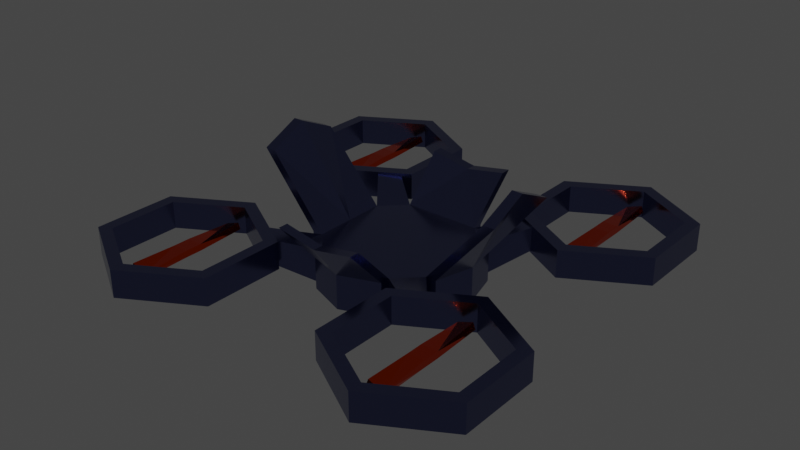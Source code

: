 # Source: drone.blend  (saved by Blender 2.93.21; exported with 4.5.12 LTS)
import bpy
from mathutils import Matrix  # noqa: F401  (used for matrix-valued properties, if any)

bpy.ops.wm.read_factory_settings(use_empty=True)
scene = bpy.context.scene
scene.name = 'Scene'

# ---- collections
col_collection = bpy.data.collections.new('Collection'); scene.collection.children.link(col_collection)

# ---- materials (node trees are filled in below, after node groups)
mat_drone = bpy.data.materials.new('drone')
mat_drone.use_transparent_shadow = False
mat_propeller = bpy.data.materials.new('propeller')
mat_propeller.use_transparent_shadow = False

# ---- material node trees
mat_drone.use_nodes = True; mat_drone.node_tree.nodes.clear()
_N = mat_drone.node_tree.nodes; _L = mat_drone.node_tree.links
n0 = _N.new('ShaderNodeBsdfPrincipled'); n0.name = 'Principled BSDF'; n0.location = (10, 300)
n0.distribution = 'GGX'
n0.subsurface_method = 'BURLEY'
n0.inputs[0].default_value = (0.1083, 0.1238, 0.2738, 1.0)
n0.inputs[1].default_value = 1.0
n0.inputs[2].default_value = 0.1765
n0.inputs[3].default_value = 1.45
n0.inputs[27].default_value = (0.0, 0.0, 0.0, 1.0)
n0.inputs[28].default_value = 1.0
n1 = _N.new('ShaderNodeOutputMaterial'); n1.name = 'Material Output'; n1.location = (300, 300)
_L.new(n0.outputs[0], n1.inputs[0])
n1.is_active_output = True
mat_propeller.use_nodes = True; mat_propeller.node_tree.nodes.clear()
_N = mat_propeller.node_tree.nodes; _L = mat_propeller.node_tree.links
n0 = _N.new('ShaderNodeBsdfPrincipled'); n0.name = 'Principled BSDF'; n0.location = (10, 300)
n0.distribution = 'GGX'
n0.subsurface_method = 'BURLEY'
n0.inputs[0].default_value = (0.8, 0.05287, 0.0, 1.0)
n0.inputs[1].default_value = 1.0
n0.inputs[2].default_value = 0.1103
n0.inputs[3].default_value = 1.45
n0.inputs[27].default_value = (0.0, 0.0, 0.0, 1.0)
n0.inputs[28].default_value = 1.0
n1 = _N.new('ShaderNodeOutputMaterial'); n1.name = 'Material Output'; n1.location = (300, 300)
_L.new(n0.outputs[0], n1.inputs[0])
n1.is_active_output = True

# ---- world
world_world = bpy.data.worlds.new('World'); scene.world = world_world
world_world.use_nodes = True; world_world.node_tree.nodes.clear()
_N = world_world.node_tree.nodes; _L = world_world.node_tree.links
n0 = _N.new('ShaderNodeOutputWorld'); n0.name = 'World Output'; n0.location = (300, 300)
n1 = _N.new('ShaderNodeBackground'); n1.name = 'Background'; n1.location = (10, 300)
n1.inputs[0].default_value = (0.05088, 0.05088, 0.05088, 1.0)
_L.new(n1.outputs[0], n0.inputs[0])
n0.is_active_output = True
world_world.color = (0.05088, 0.05088, 0.05088)
world_world.use_sun_shadow = False
world_world.sun_shadow_jitter_overblur = 0.0

# ---- meshes
me_cube_001 = bpy.data.meshes.new('Cube.001')
me_cube_001.from_pydata([(1.0, 0.0, 0.2788), (1.0, 0.0, -0.2788), (0.0, -1.0, 0.2788), (0.0, -1.0, -0.2788), (0.0, 0.0, -0.2788), (0.0, 0.0, 0.2788), (1.0, -0.6307, 0.2788), (0.6307, -1.0, 0.2788), (0.6307, -1.0, -0.2788), (1.0, -0.6307, -0.2788), (1.528, -1.278, 0.106), (1.278, -1.528, 0.106), (1.278, -1.528, 0.4848), (1.528, -1.278, 0.4848), (2.2, -0.8355, 0.06241), (2.2, -1.057, 0.5079), (3.382, -1.518, 0.06241), (3.19, -1.628, 0.5079), (3.382, -2.882, 0.06241), (3.19, -2.772, 0.5079), (2.2, -3.565, 0.06241), (2.2, -3.343, 0.5079), (1.018, -2.882, 0.06241), (1.21, -2.772, 0.5079), (1.018, -1.518, 0.06241), (1.21, -1.628, 0.5079), (3.382, -1.518, 0.5079), (2.2, -0.8355, 0.5079), (3.382, -2.882, 0.5079), (2.2, -3.565, 0.5079), (1.018, -2.882, 0.5079), (1.018, -1.518, 0.5079), (3.19, -1.628, 0.06241), (2.2, -1.057, 0.06241), (3.19, -2.772, 0.06241), (2.2, -3.343, 0.06241), (1.21, -2.772, 0.06241), (1.21, -1.628, 0.06241), (1.341, 0.0, -0.2788), (1.341, 0.0, 0.2788), (1.171, -0.6307, 0.2788), (1.171, -0.6307, -0.2788), (1.936, 0.0, 1.672), (1.936, -0.6202, 1.386), (2.107, 0.0, 1.672), (2.107, -0.6202, 1.386), (0.0, -1.395, -0.2788), (0.0, -1.395, 0.2788), (0.6307, -1.163, -0.2788), (0.6307, -1.163, 0.2788), (0.0, -1.654, 0.8507), (0.6616, -1.654, 0.9721), (0.0, -1.817, 0.8507), (0.6616, -1.817, 0.9721), (-0.5489, 0.4882, -0.2534), (-0.5489, 0.4882, -0.5392), (-0.5489, 0.335, -0.2534), (-0.5489, 0.335, -0.5392), (-0.3956, 0.335, -0.5392), (-0.3956, 0.335, -0.2534), (-0.3956, 0.4882, -0.5392), (-0.3956, 0.4882, -0.2534), (-0.5489, 0.4882, -0.6394), (-0.5489, 0.335, -0.6394), (-0.3956, 0.4882, -0.6394), (-0.3956, 0.335, -0.6394), (-0.5489, 0.0, -0.5392), (-0.3956, 0.0, -0.5392), (-0.5489, 0.0, -0.6394), (-0.3956, 0.0, -0.6394), (-0.3956, 0.7329, -0.5195), (-0.5489, 0.7329, -0.5195), (-0.3956, 0.7057, -0.6076), (-0.5489, 0.7057, -0.6076)], [], [(1, 9, 8, 3, 4), (9, 1, 38, 41), (3, 8, 48, 46), (5, 2, 7, 6, 0), (7, 8, 11, 12), (9, 6, 13, 10), (11, 10, 13, 12), (6, 7, 12, 13), (8, 9, 10, 11), (14, 27, 26, 16), (16, 26, 28, 18), (18, 28, 29, 20), (20, 29, 30, 22), (19, 17, 32, 34), (22, 30, 31, 24), (24, 31, 27, 14), (15, 17, 26, 27), (17, 19, 28, 26), (19, 21, 29, 28), (21, 23, 30, 29), (23, 25, 31, 30), (25, 15, 27, 31), (25, 23, 36, 37), (21, 19, 34, 35), (17, 15, 33, 32), (15, 25, 37, 33), (23, 21, 35, 36), (18, 20, 35, 34), (20, 22, 36, 35), (22, 24, 37, 36), (24, 14, 33, 37), (14, 16, 32, 33), (16, 18, 34, 32), (39, 40, 41, 38), (6, 9, 41, 40), (1, 0, 39, 38), (39, 0, 42, 44), (42, 43, 45, 44), (0, 6, 43, 42), (6, 40, 45, 43), (39, 44, 45), (49, 47, 46, 48), (8, 7, 49, 48), (2, 3, 46, 47), (49, 7, 51, 53), (51, 50, 52, 53), (47, 49, 53), (2, 47, 52, 50), (7, 2, 50, 51), (52, 47, 53), (40, 39, 45), (57, 56, 54, 55), (55, 54, 61, 60), (60, 61, 59, 58), (58, 59, 56, 57), (60, 64, 72, 70), (61, 54, 56, 59), (62, 64, 65, 63), (60, 58, 65, 64), (57, 55, 62, 63), (65, 58, 67, 69), (67, 66, 68, 69), (58, 57, 66, 67), (57, 63, 68, 66), (63, 65, 69, 68), (71, 70, 72, 73), (62, 55, 71, 73), (55, 60, 70, 71), (64, 62, 73, 72)])
_uv = me_cube_001.uv_layers.new(name='UVMap')
_uv.uv.foreach_set('vector', [0.625, 0.625, 0.625, 0.7038, 0.6712, 0.75, 0.75, 0.75, 0.75, 0.625, 0.625, 0.7038, 0.625, 0.625, 0.625, 0.625, 0.625, 0.7038, 0.75, 0.75, 0.6712, 0.75, 0.6712, 0.75, 0.75, 0.75, 0.25, 0.625, 0.25, 0.75, 0.3288, 0.75, 0.375, 0.7038, 0.375, 0.625, 0.375, 0.7962, 0.625, 0.7962, 0.625, 0.7962, 0.375, 0.7962, 0.625, 0.7038, 0.375, 0.7038, 0.375, 0.7038, 0.625, 0.7038, 0.625, 0.7962, 0.625, 0.7038, 0.375, 0.7038, 0.375, 0.7962, 0.375, 0.7038, 0.3288, 0.75, 0.3288, 0.75, 0.375, 0.7038, 0.6712, 0.75, 0.625, 0.7038, 0.625, 0.7038, 0.6712, 0.75, 1.0, 0.5, 1.0, 1.0, 0.8333, 1.0, 0.8333, 0.5, 0.8333, 0.5, 0.8333, 1.0, 0.6667, 1.0, 0.6667, 0.5, 0.6667, 0.5, 0.6667, 1.0, 0.5, 1.0, 0.5, 0.5, 0.5, 0.5, 0.5, 1.0, 0.3333, 1.0, 0.3333, 0.5, 0.4241, 0.1495, 0.4241, 0.3505, 0.4241, 0.3505, 0.4241, 0.1495, 0.3333, 0.5, 0.3333, 1.0, 0.1667, 1.0, 0.1667, 0.5, 0.1667, 0.5, 0.1667, 1.0, -8.941e-08, 1.0, -8.941e-08, 0.5, 0.25, 0.4511, 0.4241, 0.3505, 0.4578, 0.37, 0.25, 0.49, 0.4241, 0.3505, 0.4241, 0.1495, 0.4578, 0.13, 0.4578, 0.37, 0.4241, 0.1495, 0.25, 0.04893, 0.25, 0.01, 0.4578, 0.13, 0.25, 0.04893, 0.07587, 0.1495, 0.04215, 0.13, 0.25, 0.01, 0.07587, 0.1495, 0.07587, 0.3505, 0.04215, 0.37, 0.04215, 0.13, 0.07587, 0.3505, 0.25, 0.4511, 0.25, 0.49, 0.04215, 0.37, 0.07587, 0.3505, 0.07587, 0.1495, 0.07587, 0.1495, 0.07587, 0.3505, 0.25, 0.04893, 0.4241, 0.1495, 0.4241, 0.1495, 0.25, 0.04893, 0.4241, 0.3505, 0.25, 0.4511, 0.25, 0.4511, 0.4241, 0.3505, 0.25, 0.4511, 0.07587, 0.3505, 0.07587, 0.3505, 0.25, 0.4511, 0.07587, 0.1495, 0.25, 0.04893, 0.25, 0.04893, 0.07587, 0.1495, 0.6667, 0.5, 0.5, 0.5, 0.25, 0.04893, 0.4241, 0.1495, 0.5, 0.5, 0.3333, 0.5, 0.07587, 0.1495, 0.25, 0.04893, 0.3333, 0.5, 0.1667, 0.5, 0.07587, 0.3505, 0.07587, 0.1495, 0.1667, 0.5, -8.941e-08, 0.5, 0.25, 0.4511, 0.07587, 0.3505, -8.941e-08, 0.5, 0.8333, 0.5, 0.4241, 0.3505, 0.25, 0.4511, 0.8333, 0.5, 0.6667, 0.5, 0.4241, 0.1495, 0.4241, 0.3505, 0.375, 0.625, 0.375, 0.7038, 0.625, 0.7038, 0.625, 0.625, 0.375, 0.7038, 0.625, 0.7038, 0.625, 0.7038, 0.375, 0.7038, 0.0, 0.0, 0.0, 0.0, 0.0, 0.0, 0.0, 0.0, 0.0, 0.0, 0.0, 0.0, 0.0, 0.0, 0.0, 0.0, 0.375, 0.625, 0.375, 0.7038, 0.375, 0.7038, 0.375, 0.625, 0.375, 0.625, 0.375, 0.7038, 0.375, 0.7038, 0.375, 0.625, 0.375, 0.7038, 0.375, 0.7038, 0.375, 0.7038, 0.375, 0.7038, 0.375, 0.625, 0.375, 0.625, 0.375, 0.7038, 0.375, 0.7962, 0.375, 0.875, 0.625, 0.875, 0.625, 0.7962, 0.625, 0.7962, 0.375, 0.7962, 0.375, 0.7962, 0.625, 0.7962, 0.0, 0.0, 0.0, 0.0, 0.0, 0.0, 0.0, 0.0, 0.375, 0.7962, 0.375, 0.7962, 0.375, 0.7962, 0.375, 0.7962, 0.3288, 0.75, 0.25, 0.75, 0.25, 0.75, 0.3288, 0.75, 0.375, 0.875, 0.375, 0.7962, 0.375, 0.7962, 0.0, 0.0, 0.0, 0.0, 0.0, 0.0, 0.0, 0.0, 0.3288, 0.75, 0.25, 0.75, 0.25, 0.75, 0.3288, 0.75, 0.375, 0.875, 0.375, 0.875, 0.375, 0.7962, 0.375, 0.7038, 0.375, 0.625, 0.375, 0.7038, 0.375, 0.0, 0.625, 0.0, 0.625, 0.25, 0.375, 0.25, 0.375, 0.25, 0.625, 0.25, 0.625, 0.5, 0.375, 0.5, 0.375, 0.5, 0.625, 0.5, 0.625, 0.75, 0.375, 0.75, 0.375, 0.75, 0.625, 0.75, 0.625, 1.0, 0.375, 1.0, 0.375, 0.5, 0.375, 0.5, 0.375, 0.5, 0.375, 0.5, 0.625, 0.5, 0.875, 0.5, 0.875, 0.75, 0.625, 0.75, 0.125, 0.5, 0.375, 0.5, 0.375, 0.75, 0.125, 0.75, 0.375, 0.5, 0.375, 0.75, 0.375, 0.75, 0.375, 0.5, 0.375, 0.0, 0.375, 0.25, 0.375, 0.25, 0.375, 0.0, 0.375, 0.75, 0.375, 0.75, 0.375, 0.75, 0.375, 0.75, 0.375, 0.75, 0.375, 1.0, 0.375, 1.0, 0.375, 0.75, 0.375, 0.75, 0.375, 1.0, 0.375, 1.0, 0.375, 0.75, 0.375, 0.0, 0.375, 0.0, 0.375, 0.0, 0.375, 0.0, 0.125, 0.75, 0.375, 0.75, 0.375, 0.75, 0.125, 0.75, 0.375, 0.25, 0.375, 0.5, 0.375, 0.5, 0.375, 0.25, 0.375, 0.25, 0.375, 0.25, 0.375, 0.25, 0.375, 0.25, 0.375, 0.25, 0.375, 0.5, 0.375, 0.5, 0.375, 0.25, 0.375, 0.5, 0.125, 0.5, 0.125, 0.5, 0.375, 0.5])
me_cube_001.materials.append(mat_drone)
me_cube_001.use_remesh_fix_poles = True
me_cube_001.use_remesh_preserve_attributes = False
me_cube_001.update()
me_cube_002 = bpy.data.meshes.new('Cube.002')
me_cube_002.from_pydata([(-0.1298, -0.1298, -0.05321), (-0.1298, -0.1298, 0.05321), (-0.1298, 0.1298, -0.05321), (-0.1298, 0.1298, 0.05321), (0.1298, -0.1298, -0.05321), (0.1298, -0.1298, 0.05321), (0.1298, 0.1298, -0.05321), (0.1298, 0.1298, 0.05321), (-0.1401, -0.905, -0.005619), (-0.1037, -0.905, 0.09439), (-0.1401, 0.905, 0.005619), (-0.1037, 0.905, -0.09439), (0.1401, 0.905, -0.005619), (0.1037, 0.905, 0.09439), (0.1401, -0.905, 0.005619), (0.1037, -0.905, -0.09439)], [], [(0, 1, 3, 2), (2, 11, 12), (6, 7, 5, 4), (7, 6, 12, 13), (2, 6, 4, 0), (7, 3, 1, 5), (11, 10, 13, 12), (15, 14, 9, 8), (1, 9, 14), (4, 5, 14, 15), (7, 13, 10), (2, 3, 10, 11), (1, 0, 8, 9), (4, 15, 8), (6, 2, 12), (0, 4, 8), (5, 1, 14), (3, 7, 10)])
_uv = me_cube_002.uv_layers.new(name='UVMap')
_uv.uv.foreach_set('vector', [0.375, 0.0, 0.625, 0.0, 0.625, 0.25, 0.375, 0.25, 0.125, 0.5, 0.125, 0.5, 0.375, 0.5, 0.375, 0.5, 0.625, 0.5, 0.625, 0.75, 0.375, 0.75, 0.625, 0.5, 0.375, 0.5, 0.375, 0.5, 0.625, 0.5, 0.125, 0.5, 0.375, 0.5, 0.375, 0.75, 0.125, 0.75, 0.625, 0.5, 0.875, 0.5, 0.875, 0.75, 0.625, 0.75, 0.375, 0.25, 0.625, 0.25, 0.625, 0.5, 0.375, 0.5, 0.375, 0.75, 0.625, 0.75, 0.625, 1.0, 0.375, 1.0, 0.875, 0.75, 0.875, 0.75, 0.625, 0.75, 0.375, 0.75, 0.625, 0.75, 0.625, 0.75, 0.375, 0.75, 0.625, 0.5, 0.625, 0.5, 0.875, 0.5, 0.375, 0.25, 0.625, 0.25, 0.625, 0.25, 0.375, 0.25, 0.625, 0.0, 0.375, 0.0, 0.375, 0.0, 0.625, 0.0, 0.375, 0.75, 0.375, 0.75, 0.125, 0.75, 0.375, 0.5, 0.125, 0.5, 0.375, 0.5, 0.125, 0.75, 0.375, 0.75, 0.125, 0.75, 0.625, 0.75, 0.875, 0.75, 0.625, 0.75, 0.875, 0.5, 0.625, 0.5, 0.875, 0.5])
me_cube_002.materials.append(mat_propeller)
me_cube_002.use_remesh_fix_poles = True
me_cube_002.use_remesh_preserve_attributes = False
me_cube_002.update()
me_cube_003 = bpy.data.meshes.new('Cube.003')
me_cube_003.from_pydata([(-0.1298, -0.1298, -0.05321), (-0.1298, -0.1298, 0.05321), (-0.1298, 0.1298, -0.05321), (-0.1298, 0.1298, 0.05321), (0.1298, -0.1298, -0.05321), (0.1298, -0.1298, 0.05321), (0.1298, 0.1298, -0.05321), (0.1298, 0.1298, 0.05321), (-0.1401, -0.905, -0.005619), (-0.1037, -0.905, 0.09439), (-0.1401, 0.905, 0.005619), (-0.1037, 0.905, -0.09439), (0.1401, 0.905, -0.005619), (0.1037, 0.905, 0.09439), (0.1401, -0.905, 0.005619), (0.1037, -0.905, -0.09439)], [], [(0, 1, 3, 2), (2, 11, 12), (6, 7, 5, 4), (7, 6, 12, 13), (2, 6, 4, 0), (7, 3, 1, 5), (11, 10, 13, 12), (15, 14, 9, 8), (1, 9, 14), (4, 5, 14, 15), (7, 13, 10), (2, 3, 10, 11), (1, 0, 8, 9), (4, 15, 8), (6, 2, 12), (0, 4, 8), (5, 1, 14), (3, 7, 10)])
_uv = me_cube_003.uv_layers.new(name='UVMap')
_uv.uv.foreach_set('vector', [0.375, 0.0, 0.625, 0.0, 0.625, 0.25, 0.375, 0.25, 0.125, 0.5, 0.125, 0.5, 0.375, 0.5, 0.375, 0.5, 0.625, 0.5, 0.625, 0.75, 0.375, 0.75, 0.625, 0.5, 0.375, 0.5, 0.375, 0.5, 0.625, 0.5, 0.125, 0.5, 0.375, 0.5, 0.375, 0.75, 0.125, 0.75, 0.625, 0.5, 0.875, 0.5, 0.875, 0.75, 0.625, 0.75, 0.375, 0.25, 0.625, 0.25, 0.625, 0.5, 0.375, 0.5, 0.375, 0.75, 0.625, 0.75, 0.625, 1.0, 0.375, 1.0, 0.875, 0.75, 0.875, 0.75, 0.625, 0.75, 0.375, 0.75, 0.625, 0.75, 0.625, 0.75, 0.375, 0.75, 0.625, 0.5, 0.625, 0.5, 0.875, 0.5, 0.375, 0.25, 0.625, 0.25, 0.625, 0.25, 0.375, 0.25, 0.625, 0.0, 0.375, 0.0, 0.375, 0.0, 0.625, 0.0, 0.375, 0.75, 0.375, 0.75, 0.125, 0.75, 0.375, 0.5, 0.125, 0.5, 0.375, 0.5, 0.125, 0.75, 0.375, 0.75, 0.125, 0.75, 0.625, 0.75, 0.875, 0.75, 0.625, 0.75, 0.875, 0.5, 0.625, 0.5, 0.875, 0.5])
me_cube_003.materials.append(mat_propeller)
me_cube_003.use_remesh_fix_poles = True
me_cube_003.use_remesh_preserve_attributes = False
me_cube_003.update()
me_cube_004 = bpy.data.meshes.new('Cube.004')
me_cube_004.from_pydata([(-0.1298, -0.1298, -0.05321), (-0.1298, -0.1298, 0.05321), (-0.1298, 0.1298, -0.05321), (-0.1298, 0.1298, 0.05321), (0.1298, -0.1298, -0.05321), (0.1298, -0.1298, 0.05321), (0.1298, 0.1298, -0.05321), (0.1298, 0.1298, 0.05321), (-0.1401, -0.905, -0.005619), (-0.1037, -0.905, 0.09439), (-0.1401, 0.905, 0.005619), (-0.1037, 0.905, -0.09439), (0.1401, 0.905, -0.005619), (0.1037, 0.905, 0.09439), (0.1401, -0.905, 0.005619), (0.1037, -0.905, -0.09439)], [], [(0, 1, 3, 2), (2, 11, 12), (6, 7, 5, 4), (7, 6, 12, 13), (2, 6, 4, 0), (7, 3, 1, 5), (11, 10, 13, 12), (15, 14, 9, 8), (1, 9, 14), (4, 5, 14, 15), (7, 13, 10), (2, 3, 10, 11), (1, 0, 8, 9), (4, 15, 8), (6, 2, 12), (0, 4, 8), (5, 1, 14), (3, 7, 10)])
_uv = me_cube_004.uv_layers.new(name='UVMap')
_uv.uv.foreach_set('vector', [0.375, 0.0, 0.625, 0.0, 0.625, 0.25, 0.375, 0.25, 0.125, 0.5, 0.125, 0.5, 0.375, 0.5, 0.375, 0.5, 0.625, 0.5, 0.625, 0.75, 0.375, 0.75, 0.625, 0.5, 0.375, 0.5, 0.375, 0.5, 0.625, 0.5, 0.125, 0.5, 0.375, 0.5, 0.375, 0.75, 0.125, 0.75, 0.625, 0.5, 0.875, 0.5, 0.875, 0.75, 0.625, 0.75, 0.375, 0.25, 0.625, 0.25, 0.625, 0.5, 0.375, 0.5, 0.375, 0.75, 0.625, 0.75, 0.625, 1.0, 0.375, 1.0, 0.875, 0.75, 0.875, 0.75, 0.625, 0.75, 0.375, 0.75, 0.625, 0.75, 0.625, 0.75, 0.375, 0.75, 0.625, 0.5, 0.625, 0.5, 0.875, 0.5, 0.375, 0.25, 0.625, 0.25, 0.625, 0.25, 0.375, 0.25, 0.625, 0.0, 0.375, 0.0, 0.375, 0.0, 0.625, 0.0, 0.375, 0.75, 0.375, 0.75, 0.125, 0.75, 0.375, 0.5, 0.125, 0.5, 0.375, 0.5, 0.125, 0.75, 0.375, 0.75, 0.125, 0.75, 0.625, 0.75, 0.875, 0.75, 0.625, 0.75, 0.875, 0.5, 0.625, 0.5, 0.875, 0.5])
me_cube_004.materials.append(mat_propeller)
me_cube_004.use_remesh_fix_poles = True
me_cube_004.use_remesh_preserve_attributes = False
me_cube_004.update()
me_cube_005 = bpy.data.meshes.new('Cube.005')
me_cube_005.from_pydata([(-0.1298, -0.1298, -0.05321), (-0.1298, -0.1298, 0.05321), (-0.1298, 0.1298, -0.05321), (-0.1298, 0.1298, 0.05321), (0.1298, -0.1298, -0.05321), (0.1298, -0.1298, 0.05321), (0.1298, 0.1298, -0.05321), (0.1298, 0.1298, 0.05321), (-0.1401, -0.905, -0.005619), (-0.1037, -0.905, 0.09439), (-0.1401, 0.905, 0.005619), (-0.1037, 0.905, -0.09439), (0.1401, 0.905, -0.005619), (0.1037, 0.905, 0.09439), (0.1401, -0.905, 0.005619), (0.1037, -0.905, -0.09439)], [], [(0, 1, 3, 2), (2, 11, 12), (6, 7, 5, 4), (7, 6, 12, 13), (2, 6, 4, 0), (7, 3, 1, 5), (11, 10, 13, 12), (15, 14, 9, 8), (1, 9, 14), (4, 5, 14, 15), (7, 13, 10), (2, 3, 10, 11), (1, 0, 8, 9), (4, 15, 8), (6, 2, 12), (0, 4, 8), (5, 1, 14), (3, 7, 10)])
_uv = me_cube_005.uv_layers.new(name='UVMap')
_uv.uv.foreach_set('vector', [0.375, 0.0, 0.625, 0.0, 0.625, 0.25, 0.375, 0.25, 0.125, 0.5, 0.125, 0.5, 0.375, 0.5, 0.375, 0.5, 0.625, 0.5, 0.625, 0.75, 0.375, 0.75, 0.625, 0.5, 0.375, 0.5, 0.375, 0.5, 0.625, 0.5, 0.125, 0.5, 0.375, 0.5, 0.375, 0.75, 0.125, 0.75, 0.625, 0.5, 0.875, 0.5, 0.875, 0.75, 0.625, 0.75, 0.375, 0.25, 0.625, 0.25, 0.625, 0.5, 0.375, 0.5, 0.375, 0.75, 0.625, 0.75, 0.625, 1.0, 0.375, 1.0, 0.875, 0.75, 0.875, 0.75, 0.625, 0.75, 0.375, 0.75, 0.625, 0.75, 0.625, 0.75, 0.375, 0.75, 0.625, 0.5, 0.625, 0.5, 0.875, 0.5, 0.375, 0.25, 0.625, 0.25, 0.625, 0.25, 0.375, 0.25, 0.625, 0.0, 0.375, 0.0, 0.375, 0.0, 0.625, 0.0, 0.375, 0.75, 0.375, 0.75, 0.125, 0.75, 0.375, 0.5, 0.125, 0.5, 0.375, 0.5, 0.125, 0.75, 0.375, 0.75, 0.125, 0.75, 0.625, 0.75, 0.875, 0.75, 0.625, 0.75, 0.875, 0.5, 0.625, 0.5, 0.875, 0.5])
me_cube_005.materials.append(mat_propeller)
me_cube_005.use_remesh_fix_poles = True
me_cube_005.use_remesh_preserve_attributes = False
me_cube_005.update()

# ---- objects
ob_drone = bpy.data.objects.new('Drone', me_cube_001)
ob_prop_fl = bpy.data.objects.new('prop.FL', me_cube_002)
ob_prop_fr = bpy.data.objects.new('prop.FR', me_cube_003)
ob_prop_bl = bpy.data.objects.new('prop.BL', me_cube_004)
ob_prop_br = bpy.data.objects.new('prop.BR', me_cube_005)

# ---- transforms, parenting, visibility, modifiers, constraints
ob_drone.location = (0.0, 0.0, 0.0)
_m = ob_drone.modifiers.new('Mirror', 'MIRROR')
_m.use_axis = (True, True, False)
_m.use_clip = True
ob_prop_fl.parent = ob_drone
ob_prop_fl.location = (2.2, -2.2, 0.2852)
ob_prop_fr.parent = ob_drone
ob_prop_fr.location = (-2.2, -2.2, 0.2852)
ob_prop_bl.parent = ob_drone
ob_prop_bl.location = (2.2, 2.2, 0.2852)
ob_prop_br.parent = ob_drone
ob_prop_br.location = (-2.2, 2.2, 0.2852)

# ---- collection membership
col_collection.objects.link(ob_drone)
col_collection.objects.link(ob_prop_fl)
col_collection.objects.link(ob_prop_fr)
col_collection.objects.link(ob_prop_bl)
col_collection.objects.link(ob_prop_br)

# ---- scene / render settings (as saved in the file)
scene.frame_start = 1; scene.frame_end = 250; scene.frame_set(1)
scene.render.engine = 'BLENDER_EEVEE_NEXT'
scene.cycles.use_denoising = False
scene.cycles.samples = 128
scene.cycles.sampling_pattern = 'TABULATED_SOBOL'
scene.cycles.use_adaptive_sampling = False
scene.cycles.use_light_tree = False
scene.view_settings.view_transform = 'Filmic'
bpy.context.view_layer.update()

# ---- added for rendering (the .blend has no active camera and no usable light): camera, sun
cam_auto = bpy.data.cameras.new('AutoCamera')
cam_auto.lens = 50.0
cam_auto.sensor_width = 36.0
cam_auto.clip_end = 1000.0
ob_auto_camera = bpy.data.objects.new('AutoCamera', cam_auto)
scene.collection.objects.link(ob_auto_camera)
ob_auto_camera.location = (9.3401, -11.2081, 7.98832)
ob_auto_camera.rotation_euler = (1.09748, -7.21219e-08, 0.694738)
scene.camera = ob_auto_camera
light_auto_sun = bpy.data.lights.new('AutoSun', 'SUN')
light_auto_sun.energy = 3.0
light_auto_sun.angle = 0.0523599
ob_auto_sun = bpy.data.objects.new('AutoSun', light_auto_sun)
scene.collection.objects.link(ob_auto_sun)
ob_auto_sun.rotation_euler = (0.872665, 0.174533, 0.523599)
bpy.context.view_layer.update()
